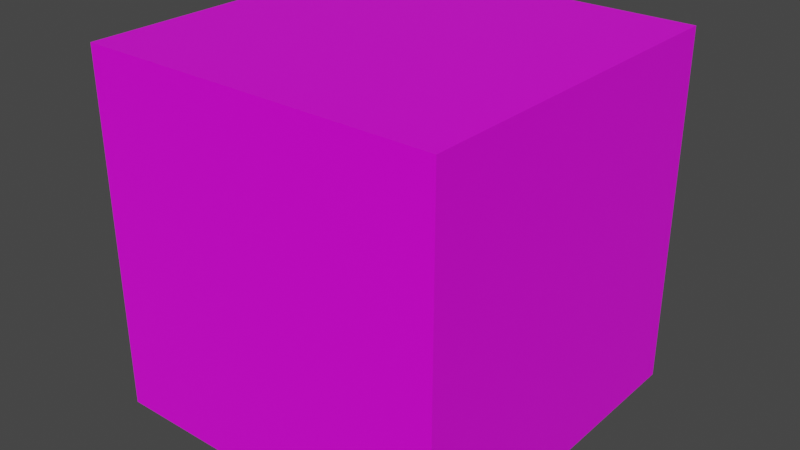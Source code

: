 # Source: caixapao.blend  (saved by Blender 2.82.7; exported with 4.5.12 LTS)
import bpy
from mathutils import Matrix  # noqa: F401  (used for matrix-valued properties, if any)

bpy.ops.wm.read_factory_settings(use_empty=True)
scene = bpy.context.scene
scene.name = 'Scene'

# ---- collections
col_collection = bpy.data.collections.new('Collection'); scene.collection.children.link(col_collection)

# ---- images (referenced by path relative to the original .blend; pixels are not part of the script)
import os
ASSET_DIR = os.environ.get("B2B_ASSET_DIR", "")  # directory of the original .blend (textures are referenced by path, not embedded)
HERE = os.path.dirname(os.path.abspath(__file__))  # packed textures are extracted next to this script under _unpacked/

def load_image(name, relpath, width, height, colorspace="sRGB"):
    """Load a texture the original file referenced (path relative to the .blend, or extracted next to this script)."""
    p = next((c for c in (os.path.join(HERE, relpath), os.path.join(ASSET_DIR, relpath)) if relpath and os.path.exists(c)), "")
    if p:
        img = bpy.data.images.load(p, check_existing=True)
        img.name = name
    else:  # same state as the original file: an image datablock whose file is absent (Cycles renders it pink)
        img = bpy.data.images.new(name, width, height)
        img.source = "FILE"
        img.filepath = "//" + (relpath or name)
    img.colorspace_settings.name = colorspace
    return img
img_caixapao_png = load_image('caixapao.png', 'caixapao.png', 1024, 1024, 'sRGB')

# ---- materials (node trees are filled in below, after node groups)
mat_material = bpy.data.materials.new('Material')
mat_material.alpha_threshold = 0.0
mat_material.use_transparent_shadow = False
mat_material.line_color = (0.0, 0.0, 0.0, 1.0)

# ---- material node trees
mat_material.use_nodes = True; mat_material.node_tree.nodes.clear()
_N = mat_material.node_tree.nodes; _L = mat_material.node_tree.links
n0 = _N.new('ShaderNodeOutputMaterial'); n0.name = 'Material Output'; n0.location = (300, 300)
n1 = _N.new('ShaderNodeBsdfPrincipled'); n1.name = 'Principled BSDF'; n1.location = (10, 300)
n1.distribution = 'GGX'
n1.subsurface_method = 'BURLEY'
n1.inputs[2].default_value = 0.4
n1.inputs[3].default_value = 1.45
n1.inputs[27].default_value = (0.0, 0.0, 0.0, 1.0)
n1.inputs[28].default_value = 1.0
n2 = _N.new('ShaderNodeTexImage'); n2.name = 'Image Texture'; n2.location = (-280, 280)
n2.image = img_caixapao_png
_L.new(n1.outputs[0], n0.inputs[0])
_L.new(n2.outputs[0], n1.inputs[0])
n0.is_active_output = True

# ---- world
world_world = bpy.data.worlds.new('World'); scene.world = world_world
world_world.use_nodes = True; world_world.node_tree.nodes.clear()
_N = world_world.node_tree.nodes; _L = world_world.node_tree.links
n0 = _N.new('ShaderNodeOutputWorld'); n0.name = 'World Output'; n0.location = (300, 300)
n1 = _N.new('ShaderNodeBackground'); n1.name = 'Background'; n1.location = (10, 300)
n1.inputs[0].default_value = (0.05088, 0.05088, 0.05088, 1.0)
_L.new(n1.outputs[0], n0.inputs[0])
n0.is_active_output = True
world_world.color = (0.05088, 0.05088, 0.05088)
world_world.use_sun_shadow = False
world_world.sun_shadow_jitter_overblur = 0.0

# ---- meshes
me_cube = bpy.data.meshes.new('Cube')
me_cube.from_pydata([(1.0, 1.0, 1.0), (1.0, 1.0, -1.0), (1.0, -1.0, 1.0), (1.0, -1.0, -1.0), (-1.0, 1.0, 1.0), (-1.0, 1.0, -1.0), (-1.0, -1.0, 1.0), (-1.0, -1.0, -1.0)], [], [(0, 4, 6, 2), (3, 2, 6, 7), (7, 6, 4, 5), (5, 1, 3, 7), (1, 0, 2, 3), (5, 4, 0, 1)])
_uv = me_cube.uv_layers.new(name='UVMap')
_uv.uv.foreach_set('vector', [0.625, 0.5, 0.875, 0.5, 0.875, 0.75, 0.625, 0.75, 0.375, 0.75, 0.625, 0.75, 0.625, 1.0, 0.375, 1.0, 0.375, 0.0, 0.625, 0.0, 0.625, 0.25, 0.375, 0.25, 0.125, 0.5, 0.375, 0.5, 0.375, 0.75, 0.125, 0.75, 0.375, 0.5, 0.625, 0.5, 0.625, 0.75, 0.375, 0.75, 0.375, 0.25, 0.625, 0.25, 0.625, 0.5, 0.375, 0.5])
me_cube.materials.append(mat_material)
me_cube.use_remesh_preserve_volume = False
me_cube.use_remesh_preserve_attributes = False
me_cube.use_mirror_vertex_groups = False
me_cube.update()

# ---- objects
ob_cube = bpy.data.objects.new('Cube', me_cube)

# ---- transforms, parenting, visibility, modifiers, constraints
ob_cube.location = (0.0, 0.0, 0.0)
ob_cube.lock_rotations_4d = False
ob_cube.empty_display_type = 'ARROWS'
ob_cube.lineart.crease_threshold = 0.0

# ---- collection membership
col_collection.objects.link(ob_cube)

# ---- scene / render settings (as saved in the file)
scene.frame_start = 1; scene.frame_end = 250; scene.frame_set(1)
scene.render.engine = 'BLENDER_EEVEE_NEXT'
scene.cycles.use_denoising = False
scene.cycles.samples = 128
scene.cycles.sampling_pattern = 'TABULATED_SOBOL'
scene.cycles.use_adaptive_sampling = False
scene.cycles.use_light_tree = False
scene.view_settings.view_transform = 'Filmic'
bpy.context.view_layer.update()

# ---- added for rendering (the .blend has no active camera and no usable light): camera, sun
cam_auto = bpy.data.cameras.new('AutoCamera')
cam_auto.lens = 50.0
cam_auto.sensor_width = 36.0
cam_auto.clip_end = 1000.0
ob_auto_camera = bpy.data.objects.new('AutoCamera', cam_auto)
scene.collection.objects.link(ob_auto_camera)
ob_auto_camera.location = (3.20507, -3.84609, 2.56406)
ob_auto_camera.rotation_euler = (1.09748, -7.21219e-08, 0.694738)
scene.camera = ob_auto_camera
light_auto_sun = bpy.data.lights.new('AutoSun', 'SUN')
light_auto_sun.energy = 3.0
light_auto_sun.angle = 0.0523599
ob_auto_sun = bpy.data.objects.new('AutoSun', light_auto_sun)
scene.collection.objects.link(ob_auto_sun)
ob_auto_sun.rotation_euler = (0.872665, 0.174533, 0.523599)
bpy.context.view_layer.update()
